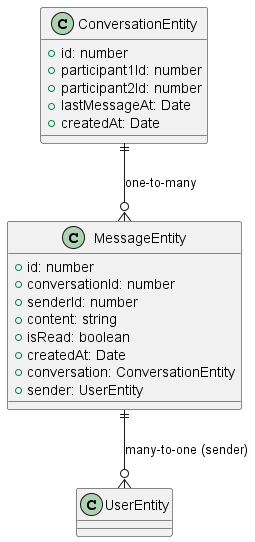

The diagram above was rendered by PlantUML. Its source (embedded in the PNG):
@startuml Chat Entities Diagram

' ======================== CHAT ENTITIES ========================

class ConversationEntity {
  +id: number
  +participant1Id: number
  +participant2Id: number
  +lastMessageAt: Date
  +createdAt: Date
}

class MessageEntity {
  +id: number
  +conversationId: number
  +senderId: number
  +content: string
  +isRead: boolean
  +createdAt: Date
  +conversation: ConversationEntity
  +sender: UserEntity
}

' ======================== RELATIONSHIPS ========================

' Chat relationships
ConversationEntity ||--o{ MessageEntity : "one-to-many"
MessageEntity ||--o{ UserEntity : "many-to-one (sender)"

@enduml